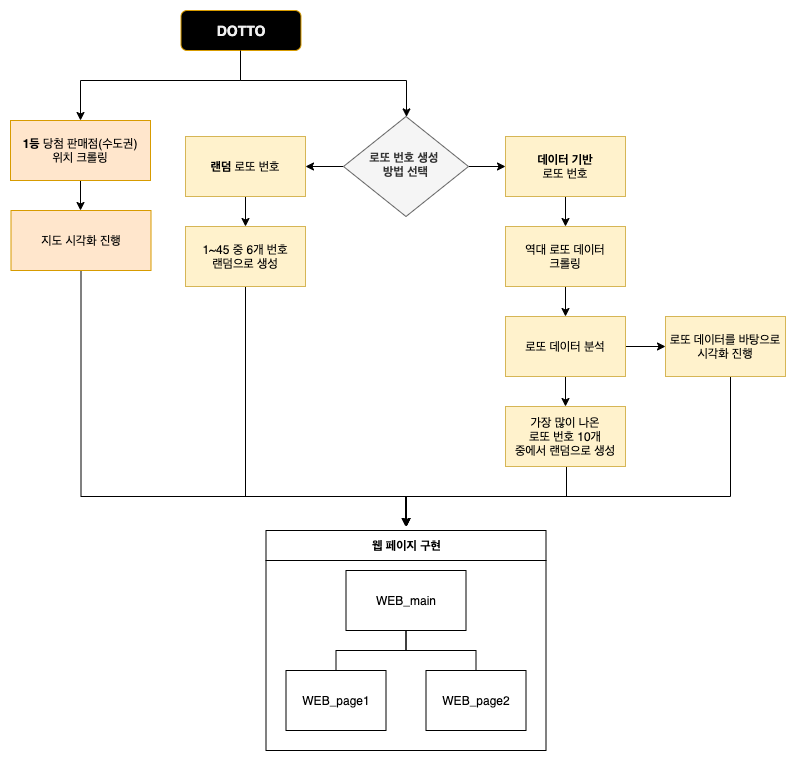

The diagram above was exported from draw.io. Its source (the exported page's mxGraphModel, read from the mxfile embedded in the PNG):
<mxGraphModel dx="1226" dy="1129" grid="1" gridSize="10" guides="1" tooltips="1" connect="1" arrows="1" fold="1" page="1" pageScale="1" pageWidth="827" pageHeight="1169" math="0" shadow="0">
  <root>
    <mxCell id="WIyWlLk6GJQsqaUBKTNV-0" />
    <mxCell id="WIyWlLk6GJQsqaUBKTNV-1" parent="WIyWlLk6GJQsqaUBKTNV-0" />
    <mxCell id="zg3IYlPXEfQHsWa1_ZtJ-1" value="&lt;font size=&quot;1&quot; color=&quot;#f0f0f0&quot;&gt;&lt;b style=&quot;font-size: 14px&quot;&gt;DOTTO&lt;/b&gt;&lt;/font&gt;" style="rounded=1;whiteSpace=wrap;html=1;fontSize=12;glass=0;strokeWidth=1;shadow=0;strokeColor=#d79b00;fillColor=#000000;" vertex="1" parent="WIyWlLk6GJQsqaUBKTNV-1">
      <mxGeometry x="200.5" y="70" width="120" height="40" as="geometry" />
    </mxCell>
    <mxCell id="zg3IYlPXEfQHsWa1_ZtJ-2" style="edgeStyle=orthogonalEdgeStyle;rounded=0;orthogonalLoop=1;jettySize=auto;html=1;" edge="1" parent="WIyWlLk6GJQsqaUBKTNV-1" source="zg3IYlPXEfQHsWa1_ZtJ-4">
      <mxGeometry relative="1" as="geometry">
        <mxPoint x="325" y="226" as="targetPoint" />
      </mxGeometry>
    </mxCell>
    <mxCell id="zg3IYlPXEfQHsWa1_ZtJ-3" style="edgeStyle=orthogonalEdgeStyle;rounded=0;orthogonalLoop=1;jettySize=auto;html=1;exitX=1;exitY=0.5;exitDx=0;exitDy=0;entryX=0;entryY=0.5;entryDx=0;entryDy=0;" edge="1" parent="WIyWlLk6GJQsqaUBKTNV-1" source="zg3IYlPXEfQHsWa1_ZtJ-4">
      <mxGeometry relative="1" as="geometry">
        <mxPoint x="525" y="226" as="targetPoint" />
      </mxGeometry>
    </mxCell>
    <mxCell id="zg3IYlPXEfQHsWa1_ZtJ-4" value="&lt;b&gt;로또 번호 생성 &lt;br&gt;방법 선택&lt;/b&gt;" style="rhombus;whiteSpace=wrap;html=1;shadow=0;fontFamily=Helvetica;fontSize=12;align=center;strokeWidth=1;spacing=6;spacingTop=-4;fillColor=#f5f5f5;strokeColor=#666666;fontColor=#333333;" vertex="1" parent="WIyWlLk6GJQsqaUBKTNV-1">
      <mxGeometry x="363" y="176" width="125" height="100" as="geometry" />
    </mxCell>
    <mxCell id="zg3IYlPXEfQHsWa1_ZtJ-5" style="edgeStyle=orthogonalEdgeStyle;rounded=0;orthogonalLoop=1;jettySize=auto;html=1;exitX=0.5;exitY=1;exitDx=0;exitDy=0;" edge="1" parent="WIyWlLk6GJQsqaUBKTNV-1" source="zg3IYlPXEfQHsWa1_ZtJ-26">
      <mxGeometry relative="1" as="geometry">
        <mxPoint x="425" y="586" as="targetPoint" />
        <Array as="points">
          <mxPoint x="265" y="556" />
          <mxPoint x="425" y="556" />
        </Array>
        <mxPoint x="265" y="356" as="sourcePoint" />
      </mxGeometry>
    </mxCell>
    <mxCell id="zg3IYlPXEfQHsWa1_ZtJ-27" style="edgeStyle=orthogonalEdgeStyle;rounded=0;orthogonalLoop=1;jettySize=auto;html=1;entryX=0.5;entryY=0;entryDx=0;entryDy=0;" edge="1" parent="WIyWlLk6GJQsqaUBKTNV-1" source="zg3IYlPXEfQHsWa1_ZtJ-6" target="zg3IYlPXEfQHsWa1_ZtJ-26">
      <mxGeometry relative="1" as="geometry" />
    </mxCell>
    <mxCell id="zg3IYlPXEfQHsWa1_ZtJ-6" value="&lt;b&gt;랜덤&lt;/b&gt; 로또 번호" style="rounded=0;whiteSpace=wrap;html=1;fillColor=#fff2cc;strokeColor=#d6b656;" vertex="1" parent="WIyWlLk6GJQsqaUBKTNV-1">
      <mxGeometry x="205" y="196" width="120" height="60" as="geometry" />
    </mxCell>
    <mxCell id="zg3IYlPXEfQHsWa1_ZtJ-7" style="edgeStyle=orthogonalEdgeStyle;rounded=0;orthogonalLoop=1;jettySize=auto;html=1;" edge="1" parent="WIyWlLk6GJQsqaUBKTNV-1">
      <mxGeometry relative="1" as="geometry">
        <mxPoint x="426" y="586" as="targetPoint" />
        <Array as="points">
          <mxPoint x="586" y="556" />
          <mxPoint x="426" y="556" />
        </Array>
        <mxPoint x="586" y="526" as="sourcePoint" />
      </mxGeometry>
    </mxCell>
    <mxCell id="zg3IYlPXEfQHsWa1_ZtJ-20" style="edgeStyle=orthogonalEdgeStyle;rounded=0;orthogonalLoop=1;jettySize=auto;html=1;" edge="1" parent="WIyWlLk6GJQsqaUBKTNV-1" source="zg3IYlPXEfQHsWa1_ZtJ-8">
      <mxGeometry relative="1" as="geometry">
        <mxPoint x="585" y="286" as="targetPoint" />
      </mxGeometry>
    </mxCell>
    <mxCell id="zg3IYlPXEfQHsWa1_ZtJ-8" value="&lt;b&gt;데이터 기반&lt;/b&gt;&lt;br&gt;로또 번호" style="rounded=0;whiteSpace=wrap;html=1;fillColor=#fff2cc;strokeColor=#d6b656;" vertex="1" parent="WIyWlLk6GJQsqaUBKTNV-1">
      <mxGeometry x="525" y="196" width="120" height="60" as="geometry" />
    </mxCell>
    <mxCell id="zg3IYlPXEfQHsWa1_ZtJ-31" style="edgeStyle=orthogonalEdgeStyle;rounded=0;orthogonalLoop=1;jettySize=auto;html=1;" edge="1" parent="WIyWlLk6GJQsqaUBKTNV-1" source="zg3IYlPXEfQHsWa1_ZtJ-15">
      <mxGeometry relative="1" as="geometry">
        <mxPoint x="100" y="270" as="targetPoint" />
      </mxGeometry>
    </mxCell>
    <mxCell id="zg3IYlPXEfQHsWa1_ZtJ-15" value="&lt;b&gt;1등&lt;/b&gt; 당첨 판매점(수도권)&lt;br&gt;위치 크롤링" style="rounded=0;whiteSpace=wrap;html=1;fillColor=#ffe6cc;strokeColor=#d79b00;" vertex="1" parent="WIyWlLk6GJQsqaUBKTNV-1">
      <mxGeometry x="30" y="180" width="140" height="60" as="geometry" />
    </mxCell>
    <mxCell id="zg3IYlPXEfQHsWa1_ZtJ-36" style="edgeStyle=orthogonalEdgeStyle;rounded=0;orthogonalLoop=1;jettySize=auto;html=1;exitX=0.5;exitY=1;exitDx=0;exitDy=0;" edge="1" parent="WIyWlLk6GJQsqaUBKTNV-1">
      <mxGeometry relative="1" as="geometry">
        <mxPoint x="426" y="586" as="targetPoint" />
        <mxPoint x="100.5" y="329" as="sourcePoint" />
        <Array as="points">
          <mxPoint x="101" y="556" />
          <mxPoint x="426" y="556" />
        </Array>
      </mxGeometry>
    </mxCell>
    <mxCell id="zg3IYlPXEfQHsWa1_ZtJ-18" value="지도 시각화 진행" style="rounded=0;whiteSpace=wrap;html=1;fillColor=#ffe6cc;strokeColor=#d79b00;" vertex="1" parent="WIyWlLk6GJQsqaUBKTNV-1">
      <mxGeometry x="30.5" y="270" width="140" height="60" as="geometry" />
    </mxCell>
    <mxCell id="zg3IYlPXEfQHsWa1_ZtJ-23" style="edgeStyle=orthogonalEdgeStyle;rounded=0;orthogonalLoop=1;jettySize=auto;html=1;" edge="1" parent="WIyWlLk6GJQsqaUBKTNV-1" source="zg3IYlPXEfQHsWa1_ZtJ-21">
      <mxGeometry relative="1" as="geometry">
        <mxPoint x="585" y="376" as="targetPoint" />
      </mxGeometry>
    </mxCell>
    <mxCell id="zg3IYlPXEfQHsWa1_ZtJ-21" value="역대 로또 데이터&lt;br&gt;크롤링" style="rounded=0;whiteSpace=wrap;html=1;fillColor=#fff2cc;strokeColor=#d6b656;" vertex="1" parent="WIyWlLk6GJQsqaUBKTNV-1">
      <mxGeometry x="525" y="286" width="120" height="60" as="geometry" />
    </mxCell>
    <mxCell id="zg3IYlPXEfQHsWa1_ZtJ-24" style="edgeStyle=orthogonalEdgeStyle;rounded=0;orthogonalLoop=1;jettySize=auto;html=1;" edge="1" parent="WIyWlLk6GJQsqaUBKTNV-1" source="zg3IYlPXEfQHsWa1_ZtJ-22">
      <mxGeometry relative="1" as="geometry">
        <mxPoint x="585" y="466" as="targetPoint" />
      </mxGeometry>
    </mxCell>
    <mxCell id="zg3IYlPXEfQHsWa1_ZtJ-28" style="edgeStyle=orthogonalEdgeStyle;rounded=0;orthogonalLoop=1;jettySize=auto;html=1;" edge="1" parent="WIyWlLk6GJQsqaUBKTNV-1" source="zg3IYlPXEfQHsWa1_ZtJ-22">
      <mxGeometry relative="1" as="geometry">
        <mxPoint x="685" y="406" as="targetPoint" />
      </mxGeometry>
    </mxCell>
    <mxCell id="zg3IYlPXEfQHsWa1_ZtJ-22" value="로또 데이터 분석" style="rounded=0;whiteSpace=wrap;html=1;fillColor=#fff2cc;strokeColor=#d6b656;" vertex="1" parent="WIyWlLk6GJQsqaUBKTNV-1">
      <mxGeometry x="525" y="376" width="120" height="60" as="geometry" />
    </mxCell>
    <mxCell id="zg3IYlPXEfQHsWa1_ZtJ-25" value="가장 많이 나온&lt;br&gt;로또 번호 10개&lt;br&gt;중에서 랜덤으로 생성" style="rounded=0;whiteSpace=wrap;html=1;fillColor=#fff2cc;strokeColor=#d6b656;" vertex="1" parent="WIyWlLk6GJQsqaUBKTNV-1">
      <mxGeometry x="525" y="466" width="120" height="60" as="geometry" />
    </mxCell>
    <mxCell id="zg3IYlPXEfQHsWa1_ZtJ-26" value="1~45 중 6개 번호&lt;br&gt;랜덤으로 생성" style="rounded=0;whiteSpace=wrap;html=1;fillColor=#fff2cc;strokeColor=#d6b656;" vertex="1" parent="WIyWlLk6GJQsqaUBKTNV-1">
      <mxGeometry x="205" y="286" width="120" height="60" as="geometry" />
    </mxCell>
    <mxCell id="zg3IYlPXEfQHsWa1_ZtJ-37" style="edgeStyle=orthogonalEdgeStyle;rounded=0;orthogonalLoop=1;jettySize=auto;html=1;" edge="1" parent="WIyWlLk6GJQsqaUBKTNV-1">
      <mxGeometry relative="1" as="geometry">
        <mxPoint x="426" y="586" as="targetPoint" />
        <mxPoint x="750" y="432" as="sourcePoint" />
        <Array as="points">
          <mxPoint x="750" y="556" />
          <mxPoint x="426" y="556" />
        </Array>
      </mxGeometry>
    </mxCell>
    <mxCell id="zg3IYlPXEfQHsWa1_ZtJ-29" value="로또 데이터를 바탕으로&lt;br&gt;시각화 진행" style="rounded=0;whiteSpace=wrap;html=1;fillColor=#fff2cc;strokeColor=#d6b656;" vertex="1" parent="WIyWlLk6GJQsqaUBKTNV-1">
      <mxGeometry x="685" y="376" width="120" height="60" as="geometry" />
    </mxCell>
    <mxCell id="zg3IYlPXEfQHsWa1_ZtJ-33" style="edgeStyle=orthogonalEdgeStyle;rounded=0;orthogonalLoop=1;jettySize=auto;html=1;" edge="1" parent="WIyWlLk6GJQsqaUBKTNV-1" target="zg3IYlPXEfQHsWa1_ZtJ-4">
      <mxGeometry relative="1" as="geometry">
        <mxPoint x="456.5" y="160" as="targetPoint" />
        <Array as="points">
          <mxPoint x="260" y="120" />
          <mxPoint x="260" y="140" />
          <mxPoint x="426" y="140" />
        </Array>
        <mxPoint x="260" y="120" as="sourcePoint" />
      </mxGeometry>
    </mxCell>
    <mxCell id="zg3IYlPXEfQHsWa1_ZtJ-34" style="edgeStyle=orthogonalEdgeStyle;rounded=0;orthogonalLoop=1;jettySize=auto;html=1;" edge="1" parent="WIyWlLk6GJQsqaUBKTNV-1">
      <mxGeometry relative="1" as="geometry">
        <mxPoint x="100" y="180" as="targetPoint" />
        <Array as="points">
          <mxPoint x="260" y="140" />
          <mxPoint x="100" y="140" />
        </Array>
        <mxPoint x="260" y="110" as="sourcePoint" />
      </mxGeometry>
    </mxCell>
    <mxCell id="zg3IYlPXEfQHsWa1_ZtJ-38" value="웹 페이지 구현" style="swimlane;html=1;startSize=30;horizontal=1;containerType=tree;newEdgeStyle={&quot;edgeStyle&quot;:&quot;elbowEdgeStyle&quot;,&quot;startArrow&quot;:&quot;none&quot;,&quot;endArrow&quot;:&quot;none&quot;};" vertex="1" parent="WIyWlLk6GJQsqaUBKTNV-1">
      <mxGeometry x="285.5" y="590" width="280" height="220" as="geometry" />
    </mxCell>
    <mxCell id="zg3IYlPXEfQHsWa1_ZtJ-39" value="" style="edgeStyle=elbowEdgeStyle;elbow=vertical;startArrow=none;endArrow=none;rounded=0;" edge="1" parent="zg3IYlPXEfQHsWa1_ZtJ-38" source="zg3IYlPXEfQHsWa1_ZtJ-41" target="zg3IYlPXEfQHsWa1_ZtJ-42">
      <mxGeometry relative="1" as="geometry" />
    </mxCell>
    <mxCell id="zg3IYlPXEfQHsWa1_ZtJ-40" value="" style="edgeStyle=elbowEdgeStyle;elbow=vertical;startArrow=none;endArrow=none;rounded=0;" edge="1" parent="zg3IYlPXEfQHsWa1_ZtJ-38" source="zg3IYlPXEfQHsWa1_ZtJ-41" target="zg3IYlPXEfQHsWa1_ZtJ-43">
      <mxGeometry relative="1" as="geometry" />
    </mxCell>
    <UserObject label="WEB_main" treeRoot="1" id="zg3IYlPXEfQHsWa1_ZtJ-41">
      <mxCell style="whiteSpace=wrap;html=1;align=center;treeFolding=1;treeMoving=1;newEdgeStyle={&quot;edgeStyle&quot;:&quot;elbowEdgeStyle&quot;,&quot;startArrow&quot;:&quot;none&quot;,&quot;endArrow&quot;:&quot;none&quot;};" vertex="1" parent="zg3IYlPXEfQHsWa1_ZtJ-38">
        <mxGeometry x="80" y="40" width="120" height="60" as="geometry" />
      </mxCell>
    </UserObject>
    <mxCell id="zg3IYlPXEfQHsWa1_ZtJ-42" value="WEB_page1" style="whiteSpace=wrap;html=1;align=center;verticalAlign=middle;treeFolding=1;treeMoving=1;newEdgeStyle={&quot;edgeStyle&quot;:&quot;elbowEdgeStyle&quot;,&quot;startArrow&quot;:&quot;none&quot;,&quot;endArrow&quot;:&quot;none&quot;};" vertex="1" parent="zg3IYlPXEfQHsWa1_ZtJ-38">
      <mxGeometry x="20" y="140" width="100" height="60" as="geometry" />
    </mxCell>
    <mxCell id="zg3IYlPXEfQHsWa1_ZtJ-43" value="WEB_page2" style="whiteSpace=wrap;html=1;align=center;verticalAlign=middle;treeFolding=1;treeMoving=1;newEdgeStyle={&quot;edgeStyle&quot;:&quot;elbowEdgeStyle&quot;,&quot;startArrow&quot;:&quot;none&quot;,&quot;endArrow&quot;:&quot;none&quot;};" vertex="1" parent="zg3IYlPXEfQHsWa1_ZtJ-38">
      <mxGeometry x="160" y="140" width="100" height="60" as="geometry" />
    </mxCell>
  </root>
</mxGraphModel>